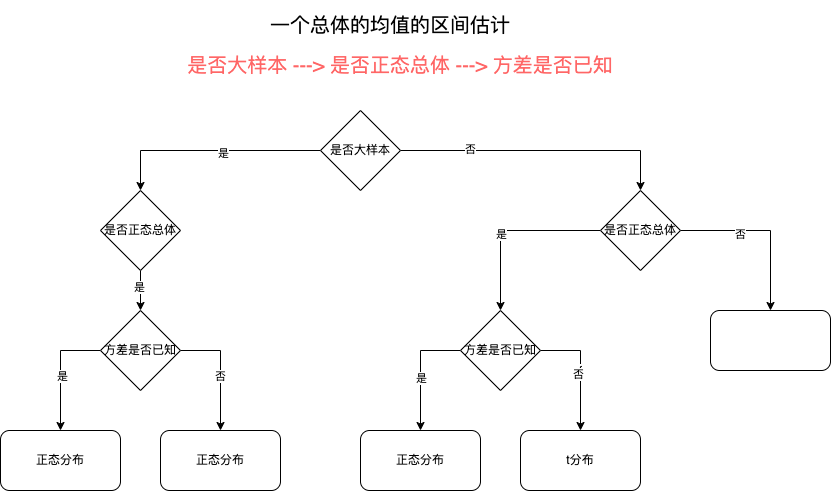

The diagram above was exported from draw.io. Its source (the exported page's mxGraphModel, read from the mxfile embedded in the PNG):
<mxGraphModel dx="954" dy="589" grid="1" gridSize="10" guides="1" tooltips="1" connect="1" arrows="1" fold="1" page="1" pageScale="1" pageWidth="827" pageHeight="1169" math="0" shadow="0">
  <root>
    <mxCell id="0" />
    <mxCell id="1" parent="0" />
    <mxCell id="MA5tl7r74ZH8_Uy6imhx-2" style="edgeStyle=orthogonalEdgeStyle;rounded=0;orthogonalLoop=1;jettySize=auto;html=1;entryX=0.5;entryY=0;entryDx=0;entryDy=0;" parent="1" source="gUCs_HhnJ-fmVAk2zZNA-1" target="gUCs_HhnJ-fmVAk2zZNA-2" edge="1">
      <mxGeometry relative="1" as="geometry" />
    </mxCell>
    <mxCell id="MA5tl7r74ZH8_Uy6imhx-3" value="是" style="edgeLabel;html=1;align=center;verticalAlign=middle;resizable=0;points=[];" parent="MA5tl7r74ZH8_Uy6imhx-2" vertex="1" connectable="0">
      <mxGeometry x="-0.11" y="2" relative="1" as="geometry">
        <mxPoint as="offset" />
      </mxGeometry>
    </mxCell>
    <mxCell id="MA5tl7r74ZH8_Uy6imhx-4" style="edgeStyle=orthogonalEdgeStyle;rounded=0;orthogonalLoop=1;jettySize=auto;html=1;entryX=0.5;entryY=0;entryDx=0;entryDy=0;" parent="1" source="gUCs_HhnJ-fmVAk2zZNA-1" target="gUCs_HhnJ-fmVAk2zZNA-3" edge="1">
      <mxGeometry relative="1" as="geometry" />
    </mxCell>
    <mxCell id="MA5tl7r74ZH8_Uy6imhx-5" value="否" style="edgeLabel;html=1;align=center;verticalAlign=middle;resizable=0;points=[];" parent="MA5tl7r74ZH8_Uy6imhx-4" vertex="1" connectable="0">
      <mxGeometry x="-0.51" y="2" relative="1" as="geometry">
        <mxPoint as="offset" />
      </mxGeometry>
    </mxCell>
    <mxCell id="gUCs_HhnJ-fmVAk2zZNA-1" value="是否大样本" style="rhombus;whiteSpace=wrap;html=1;" parent="1" vertex="1">
      <mxGeometry x="400" y="160" width="80" height="80" as="geometry" />
    </mxCell>
    <mxCell id="MA5tl7r74ZH8_Uy6imhx-7" value="" style="edgeStyle=orthogonalEdgeStyle;rounded=0;orthogonalLoop=1;jettySize=auto;html=1;" parent="1" source="gUCs_HhnJ-fmVAk2zZNA-2" target="MA5tl7r74ZH8_Uy6imhx-6" edge="1">
      <mxGeometry relative="1" as="geometry" />
    </mxCell>
    <mxCell id="MA5tl7r74ZH8_Uy6imhx-8" value="是" style="edgeLabel;html=1;align=center;verticalAlign=middle;resizable=0;points=[];" parent="MA5tl7r74ZH8_Uy6imhx-7" vertex="1" connectable="0">
      <mxGeometry x="-0.225" y="-2" relative="1" as="geometry">
        <mxPoint as="offset" />
      </mxGeometry>
    </mxCell>
    <mxCell id="gUCs_HhnJ-fmVAk2zZNA-2" value="是否正态总体" style="rhombus;whiteSpace=wrap;html=1;" parent="1" vertex="1">
      <mxGeometry x="180" y="240" width="80" height="80" as="geometry" />
    </mxCell>
    <mxCell id="MA5tl7r74ZH8_Uy6imhx-11" style="edgeStyle=orthogonalEdgeStyle;rounded=0;orthogonalLoop=1;jettySize=auto;html=1;entryX=0.5;entryY=0;entryDx=0;entryDy=0;" parent="1" source="gUCs_HhnJ-fmVAk2zZNA-3" target="MA5tl7r74ZH8_Uy6imhx-9" edge="1">
      <mxGeometry relative="1" as="geometry" />
    </mxCell>
    <mxCell id="MA5tl7r74ZH8_Uy6imhx-14" value="是" style="edgeLabel;html=1;align=center;verticalAlign=middle;resizable=0;points=[];" parent="MA5tl7r74ZH8_Uy6imhx-11" vertex="1" connectable="0">
      <mxGeometry x="0.1474" relative="1" as="geometry">
        <mxPoint as="offset" />
      </mxGeometry>
    </mxCell>
    <mxCell id="MA5tl7r74ZH8_Uy6imhx-15" style="edgeStyle=orthogonalEdgeStyle;rounded=0;orthogonalLoop=1;jettySize=auto;html=1;entryX=0.5;entryY=0;entryDx=0;entryDy=0;" parent="1" source="gUCs_HhnJ-fmVAk2zZNA-3" target="MA5tl7r74ZH8_Uy6imhx-17" edge="1">
      <mxGeometry relative="1" as="geometry">
        <mxPoint x="750" y="360" as="targetPoint" />
      </mxGeometry>
    </mxCell>
    <mxCell id="MA5tl7r74ZH8_Uy6imhx-16" value="否" style="edgeLabel;html=1;align=center;verticalAlign=middle;resizable=0;points=[];" parent="MA5tl7r74ZH8_Uy6imhx-15" vertex="1" connectable="0">
      <mxGeometry x="-0.3077" y="-3" relative="1" as="geometry">
        <mxPoint as="offset" />
      </mxGeometry>
    </mxCell>
    <mxCell id="gUCs_HhnJ-fmVAk2zZNA-3" value="是否正态总体" style="rhombus;whiteSpace=wrap;html=1;" parent="1" vertex="1">
      <mxGeometry x="680" y="240" width="80" height="80" as="geometry" />
    </mxCell>
    <mxCell id="MA5tl7r74ZH8_Uy6imhx-1" value="&lt;font style=&quot;font-size: 20px;&quot;&gt;一个总体的均值的区间估计&lt;/font&gt;" style="text;html=1;strokeColor=none;fillColor=none;align=center;verticalAlign=middle;whiteSpace=wrap;rounded=0;" parent="1" vertex="1">
      <mxGeometry x="340" y="50" width="260" height="50" as="geometry" />
    </mxCell>
    <mxCell id="MA5tl7r74ZH8_Uy6imhx-24" style="edgeStyle=orthogonalEdgeStyle;rounded=0;orthogonalLoop=1;jettySize=auto;html=1;entryX=0.5;entryY=0;entryDx=0;entryDy=0;exitX=0;exitY=0.5;exitDx=0;exitDy=0;" parent="1" source="MA5tl7r74ZH8_Uy6imhx-6" target="MA5tl7r74ZH8_Uy6imhx-19" edge="1">
      <mxGeometry relative="1" as="geometry" />
    </mxCell>
    <mxCell id="MA5tl7r74ZH8_Uy6imhx-26" value="是" style="edgeLabel;html=1;align=center;verticalAlign=middle;resizable=0;points=[];" parent="MA5tl7r74ZH8_Uy6imhx-24" vertex="1" connectable="0">
      <mxGeometry x="0.0778" y="1" relative="1" as="geometry">
        <mxPoint as="offset" />
      </mxGeometry>
    </mxCell>
    <mxCell id="MA5tl7r74ZH8_Uy6imhx-25" style="edgeStyle=orthogonalEdgeStyle;rounded=0;orthogonalLoop=1;jettySize=auto;html=1;entryX=0.5;entryY=0;entryDx=0;entryDy=0;exitX=1;exitY=0.5;exitDx=0;exitDy=0;" parent="1" source="MA5tl7r74ZH8_Uy6imhx-6" target="MA5tl7r74ZH8_Uy6imhx-18" edge="1">
      <mxGeometry relative="1" as="geometry" />
    </mxCell>
    <mxCell id="MA5tl7r74ZH8_Uy6imhx-27" value="否" style="edgeLabel;html=1;align=center;verticalAlign=middle;resizable=0;points=[];" parent="MA5tl7r74ZH8_Uy6imhx-25" vertex="1" connectable="0">
      <mxGeometry x="0.0889" y="-1" relative="1" as="geometry">
        <mxPoint as="offset" />
      </mxGeometry>
    </mxCell>
    <mxCell id="MA5tl7r74ZH8_Uy6imhx-6" value="方差是否已知" style="rhombus;whiteSpace=wrap;html=1;" parent="1" vertex="1">
      <mxGeometry x="180" y="360" width="80" height="80" as="geometry" />
    </mxCell>
    <mxCell id="MA5tl7r74ZH8_Uy6imhx-28" style="edgeStyle=orthogonalEdgeStyle;rounded=0;orthogonalLoop=1;jettySize=auto;html=1;entryX=0.5;entryY=0;entryDx=0;entryDy=0;exitX=0;exitY=0.5;exitDx=0;exitDy=0;" parent="1" source="MA5tl7r74ZH8_Uy6imhx-9" target="MA5tl7r74ZH8_Uy6imhx-21" edge="1">
      <mxGeometry relative="1" as="geometry" />
    </mxCell>
    <mxCell id="MA5tl7r74ZH8_Uy6imhx-30" value="是" style="edgeLabel;html=1;align=center;verticalAlign=middle;resizable=0;points=[];" parent="MA5tl7r74ZH8_Uy6imhx-28" vertex="1" connectable="0">
      <mxGeometry x="0.1111" relative="1" as="geometry">
        <mxPoint as="offset" />
      </mxGeometry>
    </mxCell>
    <mxCell id="MA5tl7r74ZH8_Uy6imhx-29" value="f" style="edgeStyle=orthogonalEdgeStyle;rounded=0;orthogonalLoop=1;jettySize=auto;html=1;entryX=0.5;entryY=0;entryDx=0;entryDy=0;exitX=1;exitY=0.5;exitDx=0;exitDy=0;" parent="1" source="MA5tl7r74ZH8_Uy6imhx-9" target="MA5tl7r74ZH8_Uy6imhx-20" edge="1">
      <mxGeometry relative="1" as="geometry" />
    </mxCell>
    <mxCell id="MA5tl7r74ZH8_Uy6imhx-31" value="否" style="edgeLabel;html=1;align=center;verticalAlign=middle;resizable=0;points=[];" parent="MA5tl7r74ZH8_Uy6imhx-29" vertex="1" connectable="0">
      <mxGeometry x="0.0444" y="-3" relative="1" as="geometry">
        <mxPoint as="offset" />
      </mxGeometry>
    </mxCell>
    <mxCell id="MA5tl7r74ZH8_Uy6imhx-9" value="方差是否已知" style="rhombus;whiteSpace=wrap;html=1;" parent="1" vertex="1">
      <mxGeometry x="540" y="360" width="80" height="80" as="geometry" />
    </mxCell>
    <mxCell id="MA5tl7r74ZH8_Uy6imhx-17" value="" style="rounded=1;whiteSpace=wrap;html=1;" parent="1" vertex="1">
      <mxGeometry x="790" y="360" width="120" height="60" as="geometry" />
    </mxCell>
    <mxCell id="MA5tl7r74ZH8_Uy6imhx-18" value="正态分布" style="rounded=1;whiteSpace=wrap;html=1;" parent="1" vertex="1">
      <mxGeometry x="240" y="480" width="120" height="60" as="geometry" />
    </mxCell>
    <mxCell id="MA5tl7r74ZH8_Uy6imhx-19" value="正态分布" style="rounded=1;whiteSpace=wrap;html=1;" parent="1" vertex="1">
      <mxGeometry x="80" y="480" width="120" height="60" as="geometry" />
    </mxCell>
    <mxCell id="MA5tl7r74ZH8_Uy6imhx-20" value="t分布" style="rounded=1;whiteSpace=wrap;html=1;" parent="1" vertex="1">
      <mxGeometry x="600" y="480" width="120" height="60" as="geometry" />
    </mxCell>
    <mxCell id="MA5tl7r74ZH8_Uy6imhx-21" value="正态分布" style="rounded=1;whiteSpace=wrap;html=1;" parent="1" vertex="1">
      <mxGeometry x="440" y="480" width="120" height="60" as="geometry" />
    </mxCell>
    <mxCell id="MA5tl7r74ZH8_Uy6imhx-32" value="&lt;font color=&quot;#ff6666&quot; style=&quot;font-size: 20px;&quot;&gt;是否大样本 ---&amp;gt; 是否正态总体 ---&amp;gt; 方差是否已知&lt;/font&gt;" style="text;html=1;strokeColor=none;fillColor=none;align=center;verticalAlign=middle;whiteSpace=wrap;rounded=0;" parent="1" vertex="1">
      <mxGeometry x="260" y="100" width="440" height="30" as="geometry" />
    </mxCell>
  </root>
</mxGraphModel>